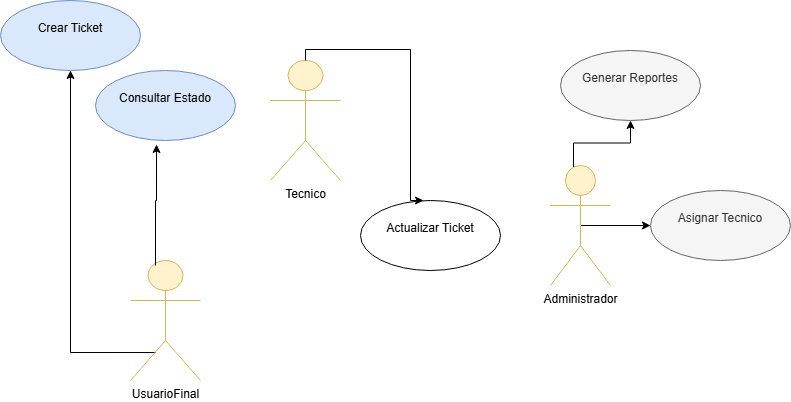

The diagram above was exported from draw.io. Its source (the exported page's mxGraphModel, read from the mxfile embedded in the PNG):
<mxGraphModel dx="852" dy="476" grid="1" gridSize="10" guides="1" tooltips="1" connect="1" arrows="1" fold="1" page="1" pageScale="1" pageWidth="827" pageHeight="1169" math="0" shadow="0">
  <root>
    <mxCell id="0" />
    <mxCell id="1" parent="0" />
    <mxCell id="4hI3ef5nRGC54FqnwRaj-1" edge="1" parent="1" source="4hI3ef5nRGC54FqnwRaj-2" style="edgeStyle=orthogonalEdgeStyle;rounded=0;orthogonalLoop=1;jettySize=auto;html=1;entryX=0.5;entryY=1;entryDx=0;entryDy=0;exitX=0.357;exitY=0.767;exitDx=0;exitDy=0;exitPerimeter=0;" target="4hI3ef5nRGC54FqnwRaj-7" value="">
      <mxGeometry relative="1" as="geometry">
        <Array as="points">
          <mxPoint x="90" y="402" />
        </Array>
      </mxGeometry>
    </mxCell>
    <mxCell id="4hI3ef5nRGC54FqnwRaj-2" parent="1" style="shape=umlActor;verticalLabelPosition=bottom;verticalAlign=top;html=1;fillColor=#fff2cc;strokeColor=#d6b656;" value="UsuarioFinal" vertex="1">
      <mxGeometry height="120" width="70" x="150" y="310" as="geometry" />
    </mxCell>
    <mxCell id="4hI3ef5nRGC54FqnwRaj-3" parent="1" style="shape=umlActor;verticalLabelPosition=bottom;verticalAlign=top;html=1;fillColor=#fff2cc;strokeColor=#d6b656;" value="Tecnico" vertex="1">
      <mxGeometry height="120" width="70" x="290" y="110" as="geometry" />
    </mxCell>
    <mxCell id="4hI3ef5nRGC54FqnwRaj-5" edge="1" parent="1" source="4hI3ef5nRGC54FqnwRaj-6" style="edgeStyle=orthogonalEdgeStyle;rounded=0;orthogonalLoop=1;jettySize=auto;html=1;entryX=0;entryY=0.5;entryDx=0;entryDy=0;exitX=0.5;exitY=0.5;exitDx=0;exitDy=0;exitPerimeter=0;" target="4hI3ef5nRGC54FqnwRaj-9">
      <mxGeometry relative="1" as="geometry">
        <mxPoint x="559" y="100" as="sourcePoint" />
      </mxGeometry>
    </mxCell>
    <mxCell id="4hI3ef5nRGC54FqnwRaj-14" edge="1" parent="1" source="4hI3ef5nRGC54FqnwRaj-6" style="edgeStyle=orthogonalEdgeStyle;rounded=0;orthogonalLoop=1;jettySize=auto;html=1;exitX=0.383;exitY=0.042;exitDx=0;exitDy=0;exitPerimeter=0;" target="4hI3ef5nRGC54FqnwRaj-11">
      <mxGeometry relative="1" as="geometry" />
    </mxCell>
    <mxCell id="4hI3ef5nRGC54FqnwRaj-6" parent="1" style="shape=umlActor;verticalLabelPosition=bottom;verticalAlign=top;html=1;fillColor=#fff2cc;strokeColor=#d6b656;" value="Administrador" vertex="1">
      <mxGeometry height="120" width="60" x="570" y="215" as="geometry" />
    </mxCell>
    <mxCell id="4hI3ef5nRGC54FqnwRaj-7" parent="1" style="ellipse;whiteSpace=wrap;html=1;fillColor=#dae8fc;strokeColor=#6c8ebf;" value="&#10;Crear Ticket&#10;&#10;" vertex="1">
      <mxGeometry height="70" width="140" x="20" y="50" as="geometry" />
    </mxCell>
    <mxCell id="4hI3ef5nRGC54FqnwRaj-8" parent="1" style="ellipse;whiteSpace=wrap;html=1;fillColor=#dae8fc;strokeColor=#6c8ebf;" value="&#10;Consultar Estado&#10;&#10;" vertex="1">
      <mxGeometry height="70" width="140" x="115" y="120" as="geometry" />
    </mxCell>
    <mxCell id="4hI3ef5nRGC54FqnwRaj-9" parent="1" style="ellipse;whiteSpace=wrap;html=1;fillColor=#f5f5f5;fontColor=#333333;strokeColor=#666666;" value="&#10;Asignar Tecnico&#10;&#10;" vertex="1">
      <mxGeometry height="70" width="140" x="670" y="240" as="geometry" />
    </mxCell>
    <mxCell id="4hI3ef5nRGC54FqnwRaj-10" parent="1" style="ellipse;whiteSpace=wrap;html=1;" value="&#10;Actualizar Ticket&#10;&#10;" vertex="1">
      <mxGeometry height="70" width="140" x="380" y="250" as="geometry" />
    </mxCell>
    <mxCell id="4hI3ef5nRGC54FqnwRaj-11" parent="1" style="ellipse;whiteSpace=wrap;html=1;fillColor=#f5f5f5;fontColor=#333333;strokeColor=#666666;" value="&#10;Generar Reportes&#10;&#10;" vertex="1">
      <mxGeometry height="70" width="140" x="580" y="100" as="geometry" />
    </mxCell>
    <mxCell id="4hI3ef5nRGC54FqnwRaj-12" edge="1" parent="1" source="4hI3ef5nRGC54FqnwRaj-2" style="edgeStyle=orthogonalEdgeStyle;rounded=0;orthogonalLoop=1;jettySize=auto;html=1;exitX=0.357;exitY=0.042;exitDx=0;exitDy=0;exitPerimeter=0;entryX=0.436;entryY=1.057;entryDx=0;entryDy=0;entryPerimeter=0;" target="4hI3ef5nRGC54FqnwRaj-8">
      <mxGeometry relative="1" as="geometry">
        <mxPoint x="190" y="400" as="sourcePoint" />
        <mxPoint x="190" y="160" as="targetPoint" />
      </mxGeometry>
    </mxCell>
    <mxCell id="4hI3ef5nRGC54FqnwRaj-13" edge="1" parent="1" source="4hI3ef5nRGC54FqnwRaj-3" style="edgeStyle=orthogonalEdgeStyle;rounded=0;orthogonalLoop=1;jettySize=auto;html=1;entryX=0.45;entryY=0.014;entryDx=0;entryDy=0;entryPerimeter=0;">
      <mxGeometry relative="1" as="geometry">
        <Array as="points">
          <mxPoint x="325" y="99" />
          <mxPoint x="430" y="99" />
          <mxPoint x="430" y="250" />
        </Array>
        <mxPoint x="334" y="99.02" as="sourcePoint" />
        <mxPoint x="443" y="250.00000000000003" as="targetPoint" />
      </mxGeometry>
    </mxCell>
  </root>
</mxGraphModel>